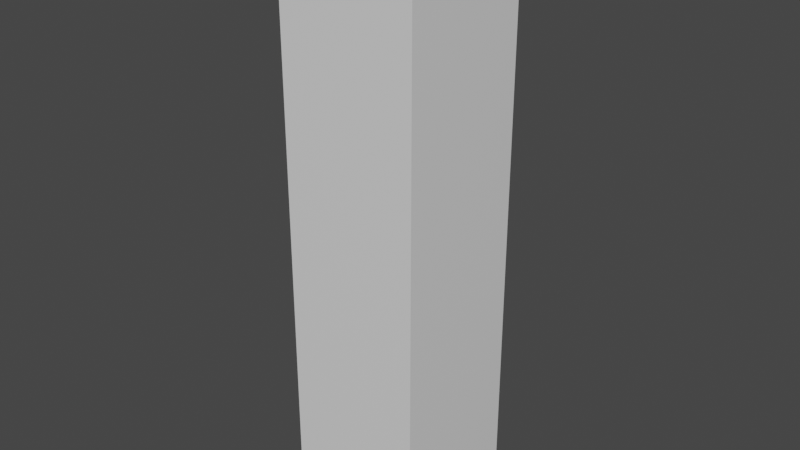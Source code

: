 # Source: Pillar_Test.blend  (saved by Blender 3.2.14; exported with 4.5.12 LTS)
import bpy
from mathutils import Matrix  # noqa: F401  (used for matrix-valued properties, if any)

bpy.ops.wm.read_factory_settings(use_empty=True)
scene = bpy.context.scene
scene.name = 'Scene'

# ---- collections
col_collection = bpy.data.collections.new('Collection'); scene.collection.children.link(col_collection)

# ---- materials (node trees are filled in below, after node groups)
mat_material = bpy.data.materials.new('Material')
mat_material.alpha_threshold = 0.0
mat_material.use_transparent_shadow = False
mat_material.line_color = (0.0, 0.0, 0.0, 1.0)

# ---- material node trees
mat_material.use_nodes = True; mat_material.node_tree.nodes.clear()
_N = mat_material.node_tree.nodes; _L = mat_material.node_tree.links
n0 = _N.new('ShaderNodeOutputMaterial'); n0.name = 'Material Output'; n0.location = (300, 300)
n1 = _N.new('ShaderNodeBsdfPrincipled'); n1.name = 'Principled BSDF'; n1.location = (10, 300)
n1.distribution = 'GGX'
n1.subsurface_method = 'RANDOM_WALK_SKIN'
n1.inputs[2].default_value = 0.4
n1.inputs[3].default_value = 1.45
n1.inputs[27].default_value = (0.0, 0.0, 0.0, 1.0)
n1.inputs[28].default_value = 1.0
_L.new(n1.outputs[0], n0.inputs[0])
n0.is_active_output = True

# ---- world
world_world = bpy.data.worlds.new('World'); scene.world = world_world
world_world.use_nodes = True; world_world.node_tree.nodes.clear()
_N = world_world.node_tree.nodes; _L = world_world.node_tree.links
n0 = _N.new('ShaderNodeOutputWorld'); n0.name = 'World Output'; n0.location = (300, 300)
n1 = _N.new('ShaderNodeBackground'); n1.name = 'Background'; n1.location = (10, 300)
n1.inputs[0].default_value = (0.05088, 0.05088, 0.05088, 1.0)
_L.new(n1.outputs[0], n0.inputs[0])
n0.is_active_output = True
world_world.color = (0.05088, 0.05088, 0.05088)
world_world.use_sun_shadow = False
world_world.sun_shadow_jitter_overblur = 0.0

# ---- meshes
me_cube = bpy.data.meshes.new('Cube')
me_cube.from_pydata([(1.0, 1.0, 1.0), (1.0, 1.0, -1.0), (1.0, -1.0, 1.0), (1.0, -1.0, -1.0), (-1.0, 1.0, 1.0), (-1.0, 1.0, -1.0), (-1.0, -1.0, 1.0), (-1.0, -1.0, -1.0), (1.0, -1.0, 2.811), (-1.0, -1.0, 2.811), (1.0, 1.0, 2.811), (-1.0, 1.0, 2.811), (1.0, -1.0, 4.322), (-1.0, -1.0, 4.322), (1.0, 1.0, 4.322), (-1.0, 1.0, 4.322), (1.0, -1.0, 6.003), (-1.0, -1.0, 6.003), (1.0, 1.0, 6.003), (-1.0, 1.0, 6.003), (1.0, -1.0, 7.414), (-1.0, -1.0, 7.414), (1.0, 1.0, 7.414), (-1.0, 1.0, 7.414)], [], [(6, 2, 8, 9), (3, 2, 6, 7), (7, 6, 4, 5), (5, 1, 3, 7), (1, 0, 2, 3), (5, 4, 0, 1), (10, 11, 15, 14), (4, 6, 9, 11), (2, 0, 10, 8), (0, 4, 11, 10), (15, 13, 17, 19), (8, 10, 14, 12), (11, 9, 13, 15), (9, 8, 12, 13), (17, 16, 20, 21), (13, 12, 16, 17), (14, 15, 19, 18), (12, 14, 18, 16), (22, 23, 21, 20), (18, 19, 23, 22), (16, 18, 22, 20), (19, 17, 21, 23)])
_uv = me_cube.uv_layers.new(name='UVMap')
_uv.uv.foreach_set('vector', [0.625, 1.0, 0.625, 0.75, 0.625, 0.75, 0.625, 1.0, 0.375, 0.75, 0.625, 0.75, 0.625, 1.0, 0.375, 1.0, 0.375, 0.0, 0.625, 0.0, 0.625, 0.25, 0.375, 0.25, 0.125, 0.5, 0.375, 0.5, 0.375, 0.75, 0.125, 0.75, 0.375, 0.5, 0.625, 0.5, 0.625, 0.75, 0.375, 0.75, 0.375, 0.25, 0.625, 0.25, 0.625, 0.5, 0.375, 0.5, 0.625, 0.5, 0.625, 0.25, 0.625, 0.25, 0.625, 0.5, 0.625, 0.25, 0.625, 0.0, 0.625, 0.0, 0.625, 0.25, 0.625, 0.75, 0.625, 0.5, 0.625, 0.5, 0.625, 0.75, 0.625, 0.5, 0.625, 0.25, 0.625, 0.25, 0.625, 0.5, 0.625, 0.25, 0.625, 0.0, 0.625, 0.0, 0.625, 0.25, 0.625, 0.75, 0.625, 0.5, 0.625, 0.5, 0.625, 0.75, 0.625, 0.25, 0.625, 0.0, 0.625, 0.0, 0.625, 0.25, 0.625, 1.0, 0.625, 0.75, 0.625, 0.75, 0.625, 1.0, 0.625, 1.0, 0.625, 0.75, 0.625, 0.75, 0.625, 1.0, 0.625, 1.0, 0.625, 0.75, 0.625, 0.75, 0.625, 1.0, 0.625, 0.5, 0.625, 0.25, 0.625, 0.25, 0.625, 0.5, 0.625, 0.75, 0.625, 0.5, 0.625, 0.5, 0.625, 0.75, 0.625, 0.5, 0.875, 0.5, 0.875, 0.75, 0.625, 0.75, 0.625, 0.5, 0.625, 0.25, 0.625, 0.25, 0.625, 0.5, 0.625, 0.75, 0.625, 0.5, 0.625, 0.5, 0.625, 0.75, 0.625, 0.25, 0.625, 0.0, 0.625, 0.0, 0.625, 0.25])
me_cube.materials.append(mat_material)
me_cube.use_mirror_vertex_groups = False
me_cube.update()
arm_armature_001 = bpy.data.armatures.new('Armature.001')  # bones are not reproduced

# ---- objects
ob_pillar = bpy.data.objects.new('Pillar', me_cube)
ob_pillararmature = bpy.data.objects.new('PillarArmature', arm_armature_001)

# ---- transforms, parenting, visibility, modifiers, constraints
ob_pillar.parent = ob_pillararmature
ob_pillar.location = (0.0, 0.0, 0.0)
ob_pillar.lock_rotations_4d = False
ob_pillar.empty_display_type = 'ARROWS'
ob_pillar.lineart.crease_threshold = 0.0
_vg = ob_pillar.vertex_groups.new(name='Base')
for _i, _w in zip([0, 1, 2, 3, 4, 5, 6, 7, 8, 9, 10, 11, 12, 13, 14, 15], [0.9663, 0.993, 0.9664, 0.993, 0.9664, 0.993, 0.9663, 0.993, 0.7215, 0.7215, 0.7215, 0.7215, 0.1715, 0.1715, 0.1715, 0.1715]): _vg.add([_i], _w, 'REPLACE')
_vg = ob_pillar.vertex_groups.new(name='Top')
for _i, _w in zip([0, 2, 4, 6, 8, 9, 10, 11, 12, 13, 14, 15, 16, 17, 18, 19, 20, 21, 22, 23], [0.01731, 0.0173, 0.0173, 0.01731, 0.2785, 0.2785, 0.2785, 0.2785, 0.8285, 0.8285, 0.8285, 0.8285, 0.9756, 0.9756, 0.9756, 0.9756, 0.9922, 0.9923, 0.9923, 0.9922]): _vg.add([_i], _w, 'REPLACE')
_vg = ob_pillar.vertex_groups.new(name='Bone.002')
for _i, _w in zip([0, 2, 4, 6, 8, 9, 10, 11, 12, 13, 14, 15, 16, 17, 18, 19, 20, 21, 22, 23], [0.05801, 0.058, 0.058, 0.05801, 0.8654, 0.8654, 0.8654, 0.8654, 0.8629, 0.8629, 0.8629, 0.8629, 0.1233, 0.1232, 0.1232, 0.1233, 0.03258, 0.03148, 0.03148, 0.03258]): _vg.add([_i], _w, 'REPLACE')
_vg = ob_pillar.vertex_groups.new(name='Bone.003')
for _i, _w in zip([12, 13, 14, 15, 16, 17, 18, 19, 20, 21, 22, 23], [0.1194, 0.1194, 0.1194, 0.1194, 0.8742, 0.8743, 0.8743, 0.8742, 0.9579, 0.9584, 0.9584, 0.9579]): _vg.add([_i], _w, 'REPLACE')
_m = ob_pillar.modifiers.new('Armature', 'ARMATURE')
_m = ob_pillar.modifiers.new('Armature.001', 'ARMATURE')
_m.object = ob_pillararmature
ob_pillararmature.location = (0.0, 0.0, 0.0)

# ---- collection membership
col_collection.objects.link(ob_pillar)
col_collection.objects.link(ob_pillararmature)

# ---- scene / render settings (as saved in the file)
scene.frame_start = 1; scene.frame_end = 250; scene.frame_set(1)
scene.render.engine = 'BLENDER_EEVEE_NEXT'
scene.cycles.sampling_pattern = 'TABULATED_SOBOL'
scene.cycles.use_light_tree = False
scene.view_settings.view_transform = 'Filmic'
bpy.context.view_layer.update()

# ---- added for rendering (the .blend has no active camera and no usable light): camera, sun
cam_auto = bpy.data.cameras.new('AutoCamera')
cam_auto.lens = 50.0
cam_auto.sensor_width = 36.0
cam_auto.clip_end = 1000.0
ob_auto_camera = bpy.data.objects.new('AutoCamera', cam_auto)
scene.collection.objects.link(ob_auto_camera)
ob_auto_camera.location = (8.21295, -9.85555, 9.77738)
ob_auto_camera.rotation_euler = (1.09748, -7.21219e-08, 0.694738)
scene.camera = ob_auto_camera
light_auto_sun = bpy.data.lights.new('AutoSun', 'SUN')
light_auto_sun.energy = 3.0
light_auto_sun.angle = 0.0523599
ob_auto_sun = bpy.data.objects.new('AutoSun', light_auto_sun)
scene.collection.objects.link(ob_auto_sun)
ob_auto_sun.rotation_euler = (0.872665, 0.174533, 0.523599)
bpy.context.view_layer.update()
